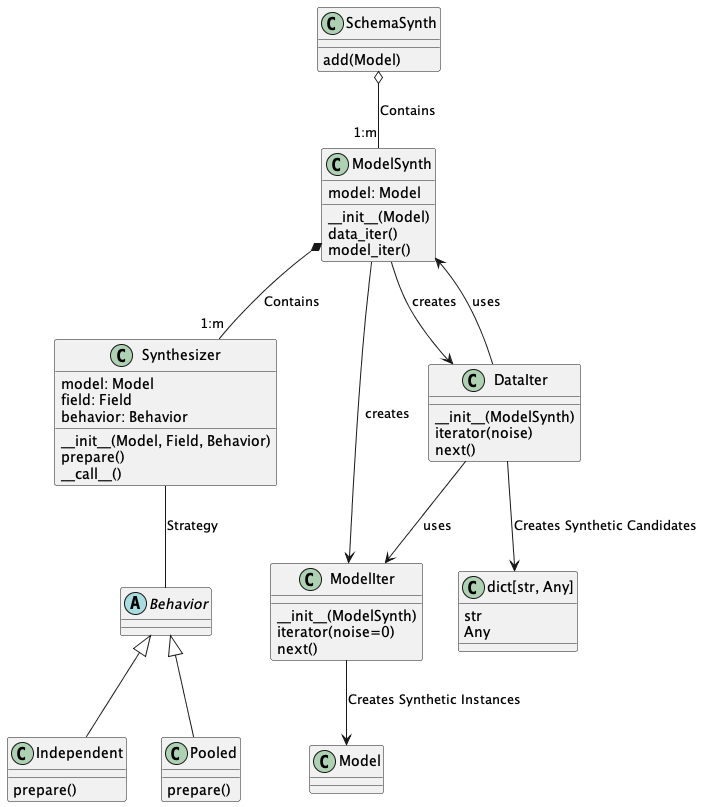

The diagram above was rendered by PlantUML. Its source (embedded in the PNG):
@startuml
abstract class Behavior

class Independent {
    prepare()
}

class Pooled {
    prepare()
}

class Synthesizer {
    model: Model
    field: Field
    behavior: Behavior
    __init__(Model, Field, Behavior)
    prepare()
    __call__()
}

class ModelSynth {
    model: Model
    __init__(Model)
    data_iter()
    model_iter()
}

class SchemaSynth {
    add(Model)
}

class ModelIter {
    __init__(ModelSynth)
    iterator(noise=0)
    next()
}
class DataIter {
    __init__(ModelSynth)
    iterator(noise)
    next()
}

SchemaSynth o-- "1:m" ModelSynth : Contains

ModelSynth *-- "1:m" Synthesizer : Contains

Synthesizer -- Behavior : Strategy

Behavior <|-- Independent
Behavior <|--Pooled

ModelSynth --> DataIter : creates
ModelSynth --> ModelIter : creates
DataIter --> ModelIter : uses
DataIter --> ModelSynth : uses

ModelIter --> Model : Creates Synthetic Instances
DataIter --> dict : Creates Synthetic Candidates

class "dict[str, Any]" as dict {
    str
    Any
}
@enduml